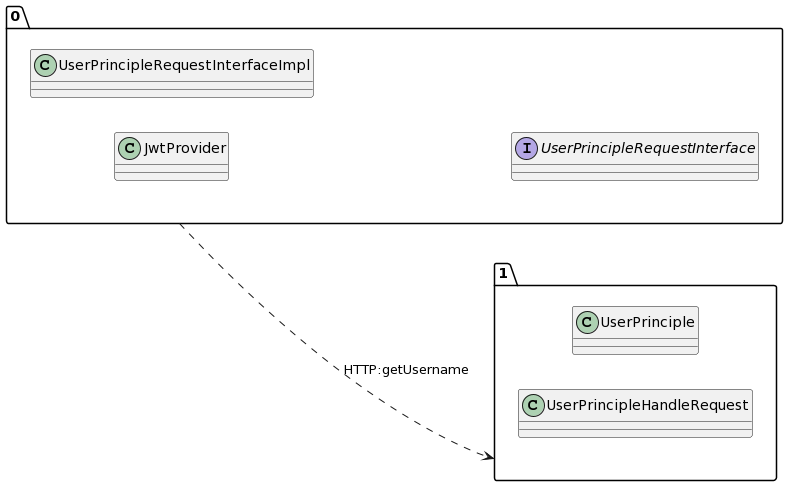

The diagram above was rendered by PlantUML. Its source (embedded in the PNG):
@startuml
allow_mixing
left to right direction
package "0"{
class JwtProvider
class UserPrincipleRequestInterfaceImpl
interface UserPrincipleRequestInterface

}
package "1"{
class UserPrinciple
class UserPrincipleHandleRequest

}
"0" ..> "1":HTTP:getUsername
@enduml